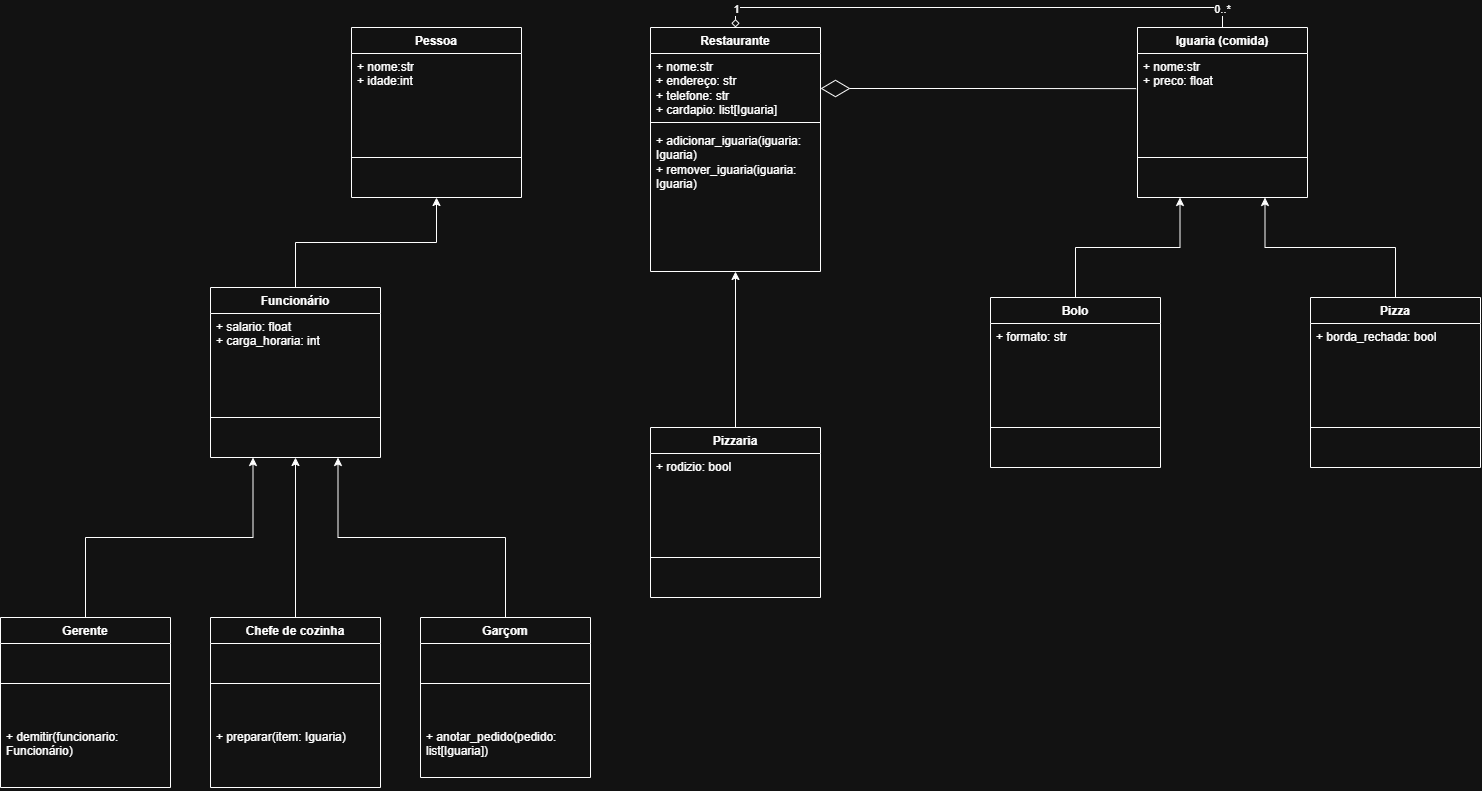

The diagram above was exported from draw.io. Its source (the exported page's mxGraphModel, read from the mxfile embedded in the PNG):
<mxGraphModel dx="2047" dy="935" grid="1" gridSize="10" guides="1" tooltips="1" connect="1" arrows="1" fold="1" page="1" pageScale="1" pageWidth="827" pageHeight="1169" math="0" shadow="0">
  <root>
    <mxCell id="0" />
    <mxCell id="1" parent="0" />
    <mxCell id="daayjVLyfiErSScFAcEX-1" parent="1" style="swimlane;fontStyle=1;align=center;verticalAlign=top;childLayout=stackLayout;horizontal=1;startSize=26;horizontalStack=0;resizeParent=1;resizeParentMax=0;resizeLast=0;collapsible=1;marginBottom=0;whiteSpace=wrap;html=1;" value="Pessoa" vertex="1">
      <mxGeometry height="170" width="170" x="41" y="40" as="geometry" />
    </mxCell>
    <mxCell id="daayjVLyfiErSScFAcEX-2" parent="daayjVLyfiErSScFAcEX-1" style="text;strokeColor=none;fillColor=none;align=left;verticalAlign=top;spacingLeft=4;spacingRight=4;overflow=hidden;rotatable=0;points=[[0,0.5],[1,0.5]];portConstraint=eastwest;whiteSpace=wrap;html=1;" value="+ nome:str&lt;div&gt;+ idade:int&lt;/div&gt;" vertex="1">
      <mxGeometry height="64" width="170" y="26" as="geometry" />
    </mxCell>
    <mxCell id="daayjVLyfiErSScFAcEX-3" parent="daayjVLyfiErSScFAcEX-1" style="line;strokeWidth=1;fillColor=none;align=left;verticalAlign=middle;spacingTop=-1;spacingLeft=3;spacingRight=3;rotatable=0;labelPosition=right;points=[];portConstraint=eastwest;strokeColor=inherit;" value="" vertex="1">
      <mxGeometry height="80" width="170" y="90" as="geometry" />
    </mxCell>
    <mxCell id="DY9DNIM9DPwoBn6UivV4-42" edge="1" parent="1" source="DY9DNIM9DPwoBn6UivV4-2" style="edgeStyle=orthogonalEdgeStyle;rounded=0;orthogonalLoop=1;jettySize=auto;html=1;exitX=0.5;exitY=0;exitDx=0;exitDy=0;entryX=0.5;entryY=1;entryDx=0;entryDy=0;" target="daayjVLyfiErSScFAcEX-1">
      <mxGeometry relative="1" as="geometry" />
    </mxCell>
    <mxCell id="DY9DNIM9DPwoBn6UivV4-2" parent="1" style="swimlane;fontStyle=1;align=center;verticalAlign=top;childLayout=stackLayout;horizontal=1;startSize=26;horizontalStack=0;resizeParent=1;resizeParentMax=0;resizeLast=0;collapsible=1;marginBottom=0;whiteSpace=wrap;html=1;" value="Funcionário" vertex="1">
      <mxGeometry height="170" width="170" x="-100" y="300" as="geometry" />
    </mxCell>
    <mxCell id="DY9DNIM9DPwoBn6UivV4-3" parent="DY9DNIM9DPwoBn6UivV4-2" style="text;strokeColor=none;fillColor=none;align=left;verticalAlign=top;spacingLeft=4;spacingRight=4;overflow=hidden;rotatable=0;points=[[0,0.5],[1,0.5]];portConstraint=eastwest;whiteSpace=wrap;html=1;" value="+ salario: float&lt;div&gt;+ carga_horaria: int&lt;/div&gt;" vertex="1">
      <mxGeometry height="64" width="170" y="26" as="geometry" />
    </mxCell>
    <mxCell id="DY9DNIM9DPwoBn6UivV4-4" parent="DY9DNIM9DPwoBn6UivV4-2" style="line;strokeWidth=1;fillColor=none;align=left;verticalAlign=middle;spacingTop=-1;spacingLeft=3;spacingRight=3;rotatable=0;labelPosition=right;points=[];portConstraint=eastwest;strokeColor=inherit;" value="" vertex="1">
      <mxGeometry height="80" width="170" y="90" as="geometry" />
    </mxCell>
    <mxCell id="DY9DNIM9DPwoBn6UivV4-44" edge="1" parent="1" source="DY9DNIM9DPwoBn6UivV4-5" style="edgeStyle=orthogonalEdgeStyle;rounded=0;orthogonalLoop=1;jettySize=auto;html=1;exitX=0.5;exitY=0;exitDx=0;exitDy=0;entryX=0.5;entryY=1;entryDx=0;entryDy=0;" target="DY9DNIM9DPwoBn6UivV4-2">
      <mxGeometry relative="1" as="geometry" />
    </mxCell>
    <mxCell id="DY9DNIM9DPwoBn6UivV4-5" parent="1" style="swimlane;fontStyle=1;align=center;verticalAlign=top;childLayout=stackLayout;horizontal=1;startSize=26;horizontalStack=0;resizeParent=1;resizeParentMax=0;resizeLast=0;collapsible=1;marginBottom=0;whiteSpace=wrap;html=1;" value="Chefe de cozinha" vertex="1">
      <mxGeometry height="170" width="170" x="-100" y="630" as="geometry" />
    </mxCell>
    <mxCell id="DY9DNIM9DPwoBn6UivV4-7" parent="DY9DNIM9DPwoBn6UivV4-5" style="line;strokeWidth=1;fillColor=none;align=left;verticalAlign=middle;spacingTop=-1;spacingLeft=3;spacingRight=3;rotatable=0;labelPosition=right;points=[];portConstraint=eastwest;strokeColor=inherit;" value="" vertex="1">
      <mxGeometry height="80" width="170" y="26" as="geometry" />
    </mxCell>
    <mxCell id="DY9DNIM9DPwoBn6UivV4-6" parent="DY9DNIM9DPwoBn6UivV4-5" style="text;strokeColor=none;fillColor=none;align=left;verticalAlign=top;spacingLeft=4;spacingRight=4;overflow=hidden;rotatable=0;points=[[0,0.5],[1,0.5]];portConstraint=eastwest;whiteSpace=wrap;html=1;" value="+ preparar(item: Iguaria)" vertex="1">
      <mxGeometry height="64" width="170" y="106" as="geometry" />
    </mxCell>
    <mxCell id="DY9DNIM9DPwoBn6UivV4-43" edge="1" parent="1" source="DY9DNIM9DPwoBn6UivV4-8" style="edgeStyle=orthogonalEdgeStyle;rounded=0;orthogonalLoop=1;jettySize=auto;html=1;exitX=0.5;exitY=0;exitDx=0;exitDy=0;entryX=0.75;entryY=1;entryDx=0;entryDy=0;" target="DY9DNIM9DPwoBn6UivV4-2">
      <mxGeometry relative="1" as="geometry" />
    </mxCell>
    <mxCell id="DY9DNIM9DPwoBn6UivV4-8" parent="1" style="swimlane;fontStyle=1;align=center;verticalAlign=top;childLayout=stackLayout;horizontal=1;startSize=26;horizontalStack=0;resizeParent=1;resizeParentMax=0;resizeLast=0;collapsible=1;marginBottom=0;whiteSpace=wrap;html=1;" value="Garçom" vertex="1">
      <mxGeometry height="160" width="170" x="110" y="630" as="geometry" />
    </mxCell>
    <mxCell id="DY9DNIM9DPwoBn6UivV4-10" parent="DY9DNIM9DPwoBn6UivV4-8" style="line;strokeWidth=1;fillColor=none;align=left;verticalAlign=middle;spacingTop=-1;spacingLeft=3;spacingRight=3;rotatable=0;labelPosition=right;points=[];portConstraint=eastwest;strokeColor=inherit;" value="" vertex="1">
      <mxGeometry height="80" width="170" y="26" as="geometry" />
    </mxCell>
    <mxCell id="DY9DNIM9DPwoBn6UivV4-9" parent="DY9DNIM9DPwoBn6UivV4-8" style="text;strokeColor=none;fillColor=none;align=left;verticalAlign=top;spacingLeft=4;spacingRight=4;overflow=hidden;rotatable=0;points=[[0,0.5],[1,0.5]];portConstraint=eastwest;whiteSpace=wrap;html=1;" value="+ anotar_pedido(pedido: list[Iguaria])" vertex="1">
      <mxGeometry height="54" width="170" y="106" as="geometry" />
    </mxCell>
    <mxCell id="DY9DNIM9DPwoBn6UivV4-51" edge="1" parent="1" source="DY9DNIM9DPwoBn6UivV4-11" style="edgeStyle=orthogonalEdgeStyle;rounded=0;orthogonalLoop=1;jettySize=auto;html=1;exitX=0.5;exitY=0;exitDx=0;exitDy=0;entryX=0.5;entryY=0;entryDx=0;entryDy=0;endArrow=none;endFill=0;startArrow=diamond;startFill=0;" target="DY9DNIM9DPwoBn6UivV4-23" value="">
      <mxGeometry relative="1" as="geometry">
        <mxPoint x="590" y="40.33333333333337" as="targetPoint" />
      </mxGeometry>
    </mxCell>
    <mxCell id="DY9DNIM9DPwoBn6UivV4-57" connectable="0" parent="DY9DNIM9DPwoBn6UivV4-51" style="edgeLabel;html=1;align=center;verticalAlign=middle;resizable=0;points=[];" value="1" vertex="1">
      <mxGeometry relative="1" x="-0.9475" y="-1" as="geometry">
        <mxPoint x="-1" y="-6" as="offset" />
      </mxGeometry>
    </mxCell>
    <mxCell id="DY9DNIM9DPwoBn6UivV4-58" connectable="0" parent="DY9DNIM9DPwoBn6UivV4-51" style="edgeLabel;html=1;align=center;verticalAlign=middle;resizable=0;points=[];" value="0..*" vertex="1">
      <mxGeometry relative="1" x="0.9216" as="geometry">
        <mxPoint x="-1" y="1" as="offset" />
      </mxGeometry>
    </mxCell>
    <mxCell id="DY9DNIM9DPwoBn6UivV4-11" parent="1" style="swimlane;fontStyle=1;align=center;verticalAlign=top;childLayout=stackLayout;horizontal=1;startSize=26;horizontalStack=0;resizeParent=1;resizeParentMax=0;resizeLast=0;collapsible=1;marginBottom=0;whiteSpace=wrap;html=1;fillColor=default;" value="Restaurante" vertex="1">
      <mxGeometry height="244" width="170" x="340" y="40" as="geometry" />
    </mxCell>
    <mxCell id="DY9DNIM9DPwoBn6UivV4-12" parent="DY9DNIM9DPwoBn6UivV4-11" style="text;strokeColor=none;fillColor=none;align=left;verticalAlign=top;spacingLeft=4;spacingRight=4;overflow=hidden;rotatable=0;points=[[0,0.5],[1,0.5]];portConstraint=eastwest;whiteSpace=wrap;html=1;" value="+ nome:str&lt;div&gt;+ endereço: str&lt;/div&gt;&lt;div&gt;+ telefone: str&lt;/div&gt;&lt;div&gt;+ cardapio: list[Iguaria]&lt;/div&gt;" vertex="1">
      <mxGeometry height="64" width="170" y="26" as="geometry" />
    </mxCell>
    <mxCell id="DY9DNIM9DPwoBn6UivV4-13" parent="DY9DNIM9DPwoBn6UivV4-11" style="line;strokeWidth=1;fillColor=none;align=left;verticalAlign=middle;spacingTop=-1;spacingLeft=3;spacingRight=3;rotatable=0;labelPosition=right;points=[];portConstraint=eastwest;strokeColor=inherit;" value="" vertex="1">
      <mxGeometry height="10" width="170" y="90" as="geometry" />
    </mxCell>
    <mxCell id="DY9DNIM9DPwoBn6UivV4-61" parent="DY9DNIM9DPwoBn6UivV4-11" style="text;strokeColor=none;fillColor=none;align=left;verticalAlign=top;spacingLeft=4;spacingRight=4;overflow=hidden;rotatable=0;points=[[0,0.5],[1,0.5]];portConstraint=eastwest;whiteSpace=wrap;html=1;" value="&lt;div&gt;+ adicionar_iguaria(iguaria: Iguaria)&lt;/div&gt;&lt;div&gt;+ remover_iguaria(iguaria: Iguaria)&lt;/div&gt;" vertex="1">
      <mxGeometry height="144" width="170" y="100" as="geometry" />
    </mxCell>
    <mxCell id="DY9DNIM9DPwoBn6UivV4-48" edge="1" parent="1" source="DY9DNIM9DPwoBn6UivV4-14" style="edgeStyle=orthogonalEdgeStyle;rounded=0;orthogonalLoop=1;jettySize=auto;html=1;exitX=0.5;exitY=0;exitDx=0;exitDy=0;entryX=0.75;entryY=1;entryDx=0;entryDy=0;" target="DY9DNIM9DPwoBn6UivV4-23">
      <mxGeometry relative="1" as="geometry" />
    </mxCell>
    <mxCell id="DY9DNIM9DPwoBn6UivV4-14" parent="1" style="swimlane;fontStyle=1;align=center;verticalAlign=top;childLayout=stackLayout;horizontal=1;startSize=26;horizontalStack=0;resizeParent=1;resizeParentMax=0;resizeLast=0;collapsible=1;marginBottom=0;whiteSpace=wrap;html=1;" value="Pizza" vertex="1">
      <mxGeometry height="170" width="170" x="1000" y="310" as="geometry" />
    </mxCell>
    <mxCell id="DY9DNIM9DPwoBn6UivV4-15" parent="DY9DNIM9DPwoBn6UivV4-14" style="text;strokeColor=none;fillColor=none;align=left;verticalAlign=top;spacingLeft=4;spacingRight=4;overflow=hidden;rotatable=0;points=[[0,0.5],[1,0.5]];portConstraint=eastwest;whiteSpace=wrap;html=1;" value="+ borda_rechada: bool" vertex="1">
      <mxGeometry height="64" width="170" y="26" as="geometry" />
    </mxCell>
    <mxCell id="DY9DNIM9DPwoBn6UivV4-16" parent="DY9DNIM9DPwoBn6UivV4-14" style="line;strokeWidth=1;fillColor=none;align=left;verticalAlign=middle;spacingTop=-1;spacingLeft=3;spacingRight=3;rotatable=0;labelPosition=right;points=[];portConstraint=eastwest;strokeColor=inherit;" value="" vertex="1">
      <mxGeometry height="80" width="170" y="90" as="geometry" />
    </mxCell>
    <mxCell id="DY9DNIM9DPwoBn6UivV4-49" edge="1" parent="1" source="DY9DNIM9DPwoBn6UivV4-17" style="edgeStyle=orthogonalEdgeStyle;rounded=0;orthogonalLoop=1;jettySize=auto;html=1;exitX=0.5;exitY=0;exitDx=0;exitDy=0;entryX=0.25;entryY=1;entryDx=0;entryDy=0;" target="DY9DNIM9DPwoBn6UivV4-23">
      <mxGeometry relative="1" as="geometry" />
    </mxCell>
    <mxCell id="DY9DNIM9DPwoBn6UivV4-17" parent="1" style="swimlane;fontStyle=1;align=center;verticalAlign=top;childLayout=stackLayout;horizontal=1;startSize=26;horizontalStack=0;resizeParent=1;resizeParentMax=0;resizeLast=0;collapsible=1;marginBottom=0;whiteSpace=wrap;html=1;" value="Bolo" vertex="1">
      <mxGeometry height="170" width="170" x="680" y="310" as="geometry" />
    </mxCell>
    <mxCell id="DY9DNIM9DPwoBn6UivV4-18" parent="DY9DNIM9DPwoBn6UivV4-17" style="text;strokeColor=none;fillColor=none;align=left;verticalAlign=top;spacingLeft=4;spacingRight=4;overflow=hidden;rotatable=0;points=[[0,0.5],[1,0.5]];portConstraint=eastwest;whiteSpace=wrap;html=1;" value="+ formato: str" vertex="1">
      <mxGeometry height="64" width="170" y="26" as="geometry" />
    </mxCell>
    <mxCell id="DY9DNIM9DPwoBn6UivV4-19" parent="DY9DNIM9DPwoBn6UivV4-17" style="line;strokeWidth=1;fillColor=none;align=left;verticalAlign=middle;spacingTop=-1;spacingLeft=3;spacingRight=3;rotatable=0;labelPosition=right;points=[];portConstraint=eastwest;strokeColor=inherit;" value="" vertex="1">
      <mxGeometry height="80" width="170" y="90" as="geometry" />
    </mxCell>
    <mxCell id="DY9DNIM9DPwoBn6UivV4-47" edge="1" parent="1" source="DY9DNIM9DPwoBn6UivV4-20" style="edgeStyle=orthogonalEdgeStyle;rounded=0;orthogonalLoop=1;jettySize=auto;html=1;exitX=0.5;exitY=0;exitDx=0;exitDy=0;entryX=0.5;entryY=1;entryDx=0;entryDy=0;" target="DY9DNIM9DPwoBn6UivV4-11">
      <mxGeometry relative="1" as="geometry" />
    </mxCell>
    <mxCell id="DY9DNIM9DPwoBn6UivV4-20" parent="1" style="swimlane;fontStyle=1;align=center;verticalAlign=top;childLayout=stackLayout;horizontal=1;startSize=26;horizontalStack=0;resizeParent=1;resizeParentMax=0;resizeLast=0;collapsible=1;marginBottom=0;whiteSpace=wrap;html=1;" value="Pizzaria" vertex="1">
      <mxGeometry height="170" width="170" x="340" y="440" as="geometry" />
    </mxCell>
    <mxCell id="DY9DNIM9DPwoBn6UivV4-21" parent="DY9DNIM9DPwoBn6UivV4-20" style="text;strokeColor=none;fillColor=none;align=left;verticalAlign=top;spacingLeft=4;spacingRight=4;overflow=hidden;rotatable=0;points=[[0,0.5],[1,0.5]];portConstraint=eastwest;whiteSpace=wrap;html=1;" value="+ rodizio: bool" vertex="1">
      <mxGeometry height="64" width="170" y="26" as="geometry" />
    </mxCell>
    <mxCell id="DY9DNIM9DPwoBn6UivV4-22" parent="DY9DNIM9DPwoBn6UivV4-20" style="line;strokeWidth=1;fillColor=none;align=left;verticalAlign=middle;spacingTop=-1;spacingLeft=3;spacingRight=3;rotatable=0;labelPosition=right;points=[];portConstraint=eastwest;strokeColor=inherit;" value="" vertex="1">
      <mxGeometry height="80" width="170" y="90" as="geometry" />
    </mxCell>
    <mxCell id="DY9DNIM9DPwoBn6UivV4-23" parent="1" style="swimlane;fontStyle=1;align=center;verticalAlign=top;childLayout=stackLayout;horizontal=1;startSize=26;horizontalStack=0;resizeParent=1;resizeParentMax=0;resizeLast=0;collapsible=1;marginBottom=0;whiteSpace=wrap;html=1;" value="Iguaria (comida)" vertex="1">
      <mxGeometry height="170" width="170" x="827" y="40" as="geometry" />
    </mxCell>
    <mxCell id="DY9DNIM9DPwoBn6UivV4-24" parent="DY9DNIM9DPwoBn6UivV4-23" style="text;strokeColor=none;fillColor=none;align=left;verticalAlign=top;spacingLeft=4;spacingRight=4;overflow=hidden;rotatable=0;points=[[0,0.5],[1,0.5]];portConstraint=eastwest;whiteSpace=wrap;html=1;" value="+ nome:str&lt;div&gt;+ preco: float&lt;/div&gt;" vertex="1">
      <mxGeometry height="64" width="170" y="26" as="geometry" />
    </mxCell>
    <mxCell id="DY9DNIM9DPwoBn6UivV4-25" parent="DY9DNIM9DPwoBn6UivV4-23" style="line;strokeWidth=1;fillColor=none;align=left;verticalAlign=middle;spacingTop=-1;spacingLeft=3;spacingRight=3;rotatable=0;labelPosition=right;points=[];portConstraint=eastwest;strokeColor=inherit;" value="" vertex="1">
      <mxGeometry height="80" width="170" y="90" as="geometry" />
    </mxCell>
    <mxCell id="DY9DNIM9DPwoBn6UivV4-45" edge="1" parent="1" source="DY9DNIM9DPwoBn6UivV4-39" style="edgeStyle=orthogonalEdgeStyle;rounded=0;orthogonalLoop=1;jettySize=auto;html=1;exitX=0.5;exitY=0;exitDx=0;exitDy=0;entryX=0.25;entryY=1;entryDx=0;entryDy=0;" target="DY9DNIM9DPwoBn6UivV4-2">
      <mxGeometry relative="1" as="geometry" />
    </mxCell>
    <mxCell id="DY9DNIM9DPwoBn6UivV4-39" parent="1" style="swimlane;fontStyle=1;align=center;verticalAlign=top;childLayout=stackLayout;horizontal=1;startSize=26;horizontalStack=0;resizeParent=1;resizeParentMax=0;resizeLast=0;collapsible=1;marginBottom=0;whiteSpace=wrap;html=1;" value="Gerente" vertex="1">
      <mxGeometry height="170" width="170" x="-310" y="630" as="geometry" />
    </mxCell>
    <mxCell id="DY9DNIM9DPwoBn6UivV4-41" parent="DY9DNIM9DPwoBn6UivV4-39" style="line;strokeWidth=1;fillColor=none;align=left;verticalAlign=middle;spacingTop=-1;spacingLeft=3;spacingRight=3;rotatable=0;labelPosition=right;points=[];portConstraint=eastwest;strokeColor=inherit;" value="" vertex="1">
      <mxGeometry height="80" width="170" y="26" as="geometry" />
    </mxCell>
    <mxCell id="DY9DNIM9DPwoBn6UivV4-40" parent="DY9DNIM9DPwoBn6UivV4-39" style="text;strokeColor=none;fillColor=none;align=left;verticalAlign=top;spacingLeft=4;spacingRight=4;overflow=hidden;rotatable=0;points=[[0,0.5],[1,0.5]];portConstraint=eastwest;whiteSpace=wrap;html=1;" value="&lt;div&gt;+ demitir(funcionario: Funcionário)&lt;/div&gt;" vertex="1">
      <mxGeometry height="64" width="170" y="106" as="geometry" />
    </mxCell>
    <mxCell id="DY9DNIM9DPwoBn6UivV4-66" edge="1" parent="1" source="DY9DNIM9DPwoBn6UivV4-11" style="edgeStyle=orthogonalEdgeStyle;rounded=0;orthogonalLoop=1;jettySize=auto;html=1;exitX=1;exitY=0.25;exitDx=0;exitDy=0;startArrow=diamondThin;startFill=0;endArrow=none;endFill=0;entryX=-0.008;entryY=0.549;entryDx=0;entryDy=0;entryPerimeter=0;startSize=27;" target="DY9DNIM9DPwoBn6UivV4-24">
      <mxGeometry relative="1" as="geometry" />
    </mxCell>
  </root>
</mxGraphModel>